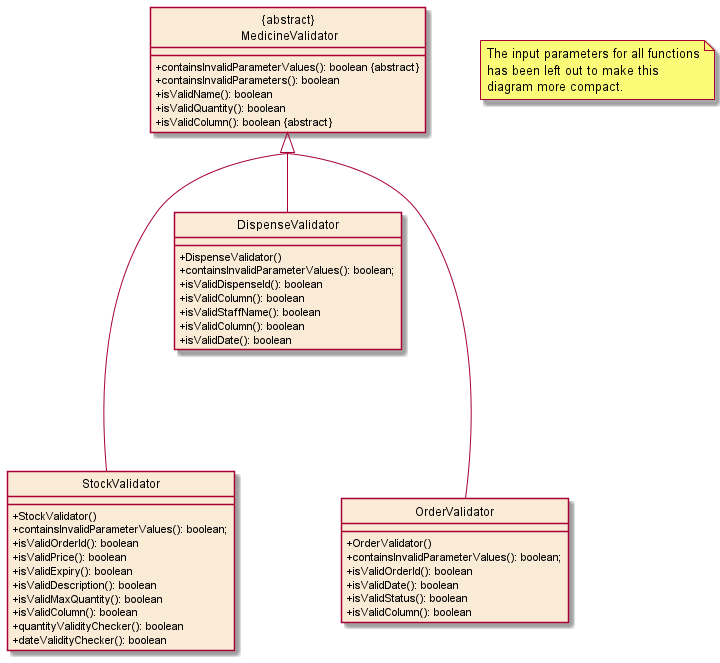

The diagram above was rendered by PlantUML. Its source (embedded in the PNG):
@startuml
'https://plantuml.com/class-diagram
' hide the circles in the diagram
hide circle
' hide the icons for access modifiers
skinparam classAttributeIconSize 0
' to join all the arrows
skinparam groupInheritance 3

!include style.puml

skinparam classBackgroundColor COLOR_UTILITIES_BOX

class "{abstract}\n MedicineValidator"{
    +containsInvalidParameterValues(): boolean &#123;abstract&#125;
    +containsInvalidParameters(): boolean
    +isValidName(): boolean
    +isValidQuantity(): boolean
    +isValidColumn(): boolean &#123;abstract&#125;
}

class "StockValidator"{
    +StockValidator()
    +containsInvalidParameterValues(): boolean;
    +isValidOrderId(): boolean
    +isValidPrice(): boolean
    +isValidExpiry(): boolean
    +isValidDescription(): boolean
    +isValidMaxQuantity(): boolean
    +isValidColumn(): boolean
    +quantityValidityChecker(): boolean
    +dateValidityChecker(): boolean
}

class "DispenseValidator"{
    +DispenseValidator()
    +containsInvalidParameterValues(): boolean;
    +isValidDispenseId(): boolean
    +isValidColumn(): boolean
    +isValidStaffName(): boolean
    +isValidColumn(): boolean
    +isValidDate(): boolean
}

class "OrderValidator"{
    +OrderValidator()
    +containsInvalidParameterValues(): boolean;
    +isValidOrderId(): boolean
    +isValidDate(): boolean
    +isValidStatus(): boolean
    +isValidColumn(): boolean
}

"{abstract}\n MedicineValidator" <|---- "StockValidator"
"{abstract}\n MedicineValidator" <|-- "DispenseValidator"
"{abstract}\n MedicineValidator" <|---- "OrderValidator"

note "The input parameters for all functions\nhas been left out to make this\ndiagram more compact." as n1
 '
@enduml